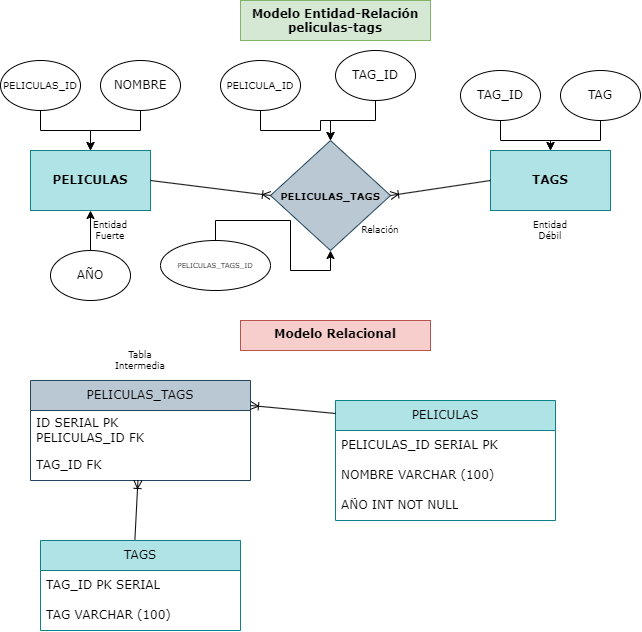

The diagram above was exported from draw.io. Its source (the exported page's mxGraphModel, read from the mxfile embedded in the PNG):
<mxGraphModel dx="1182" dy="690" grid="0" gridSize="10" guides="1" tooltips="1" connect="1" arrows="1" fold="1" page="1" pageScale="1" pageWidth="690" pageHeight="980" math="0" shadow="0">
  <root>
    <mxCell id="0" />
    <mxCell id="1" parent="0" />
    <mxCell id="769hTRiKfVNWITuZB9CA-1" value="&lt;b&gt;PELICULAS&lt;/b&gt;" style="rounded=0;whiteSpace=wrap;html=1;fillColor=#b0e3e6;strokeColor=#0e8088;fontFamily=Verdana;" parent="1" vertex="1">
      <mxGeometry x="40" y="160" width="120" height="60" as="geometry" />
    </mxCell>
    <mxCell id="769hTRiKfVNWITuZB9CA-2" value="&lt;div&gt;&lt;b&gt;Modelo Entidad-Relación peliculas-tags&lt;/b&gt;&lt;/div&gt;&lt;div&gt;&lt;br&gt;&lt;/div&gt;" style="text;html=1;align=center;verticalAlign=top;whiteSpace=wrap;rounded=0;fillColor=#d5e8d4;strokeColor=#82b366;fontFamily=Verdana;" parent="1" vertex="1">
      <mxGeometry x="250" y="10" width="190" height="40" as="geometry" />
    </mxCell>
    <mxCell id="769hTRiKfVNWITuZB9CA-3" value="&lt;div&gt;&lt;b&gt;TAGS&lt;/b&gt;&lt;/div&gt;" style="rounded=0;whiteSpace=wrap;html=1;fillColor=#b0e3e6;strokeColor=#0e8088;fontFamily=Verdana;" parent="1" vertex="1">
      <mxGeometry x="500" y="160" width="120" height="60" as="geometry" />
    </mxCell>
    <mxCell id="769hTRiKfVNWITuZB9CA-5" value="&lt;b style=&quot;&quot;&gt;&lt;font style=&quot;font-size: 10px;&quot;&gt;PELICULAS_TAGS&lt;/font&gt;&lt;/b&gt;" style="rhombus;whiteSpace=wrap;html=1;fillColor=#bac8d3;strokeColor=#23445d;fontFamily=Verdana;fontSize=7;" parent="1" vertex="1">
      <mxGeometry x="280" y="150" width="120" height="110" as="geometry" />
    </mxCell>
    <mxCell id="769hTRiKfVNWITuZB9CA-17" value="" style="edgeStyle=orthogonalEdgeStyle;rounded=0;orthogonalLoop=1;jettySize=auto;html=1;fontFamily=Verdana;" parent="1" source="769hTRiKfVNWITuZB9CA-10" target="769hTRiKfVNWITuZB9CA-1" edge="1">
      <mxGeometry relative="1" as="geometry" />
    </mxCell>
    <mxCell id="769hTRiKfVNWITuZB9CA-10" value="&lt;font style=&quot;font-size: 10px;&quot;&gt;PELICULAS_ID&lt;/font&gt;" style="ellipse;whiteSpace=wrap;html=1;fontFamily=Verdana;" parent="1" vertex="1">
      <mxGeometry x="10" y="70" width="80" height="50" as="geometry" />
    </mxCell>
    <mxCell id="769hTRiKfVNWITuZB9CA-18" value="" style="edgeStyle=orthogonalEdgeStyle;rounded=0;orthogonalLoop=1;jettySize=auto;html=1;fontFamily=Verdana;" parent="1" source="769hTRiKfVNWITuZB9CA-11" target="769hTRiKfVNWITuZB9CA-1" edge="1">
      <mxGeometry relative="1" as="geometry" />
    </mxCell>
    <mxCell id="769hTRiKfVNWITuZB9CA-11" value="NOMBRE" style="ellipse;whiteSpace=wrap;html=1;fontFamily=Verdana;" parent="1" vertex="1">
      <mxGeometry x="110" y="70" width="80" height="50" as="geometry" />
    </mxCell>
    <mxCell id="769hTRiKfVNWITuZB9CA-16" value="" style="edgeStyle=orthogonalEdgeStyle;rounded=0;orthogonalLoop=1;jettySize=auto;html=1;fontFamily=Verdana;" parent="1" source="769hTRiKfVNWITuZB9CA-12" target="769hTRiKfVNWITuZB9CA-3" edge="1">
      <mxGeometry relative="1" as="geometry" />
    </mxCell>
    <mxCell id="769hTRiKfVNWITuZB9CA-12" value="TAG_ID" style="ellipse;whiteSpace=wrap;html=1;fontFamily=Verdana;" parent="1" vertex="1">
      <mxGeometry x="470" y="80" width="80" height="50" as="geometry" />
    </mxCell>
    <mxCell id="769hTRiKfVNWITuZB9CA-15" value="" style="edgeStyle=orthogonalEdgeStyle;rounded=0;orthogonalLoop=1;jettySize=auto;html=1;fontFamily=Verdana;" parent="1" source="769hTRiKfVNWITuZB9CA-13" target="769hTRiKfVNWITuZB9CA-3" edge="1">
      <mxGeometry relative="1" as="geometry" />
    </mxCell>
    <mxCell id="769hTRiKfVNWITuZB9CA-13" value="TAG" style="ellipse;whiteSpace=wrap;html=1;fontFamily=Verdana;" parent="1" vertex="1">
      <mxGeometry x="570" y="80" width="80" height="50" as="geometry" />
    </mxCell>
    <mxCell id="769hTRiKfVNWITuZB9CA-19" value="" style="edgeStyle=orthogonalEdgeStyle;rounded=0;orthogonalLoop=1;jettySize=auto;html=1;fontFamily=Verdana;" parent="1" source="769hTRiKfVNWITuZB9CA-14" target="769hTRiKfVNWITuZB9CA-1" edge="1">
      <mxGeometry relative="1" as="geometry" />
    </mxCell>
    <mxCell id="769hTRiKfVNWITuZB9CA-14" value="AÑO" style="ellipse;whiteSpace=wrap;html=1;fontFamily=Verdana;fontSize=12;" parent="1" vertex="1">
      <mxGeometry x="60" y="260" width="80" height="50" as="geometry" />
    </mxCell>
    <mxCell id="769hTRiKfVNWITuZB9CA-25" value="" style="edgeStyle=orthogonalEdgeStyle;rounded=0;orthogonalLoop=1;jettySize=auto;html=1;fontFamily=Verdana;" parent="1" source="769hTRiKfVNWITuZB9CA-21" target="769hTRiKfVNWITuZB9CA-5" edge="1">
      <mxGeometry relative="1" as="geometry" />
    </mxCell>
    <mxCell id="769hTRiKfVNWITuZB9CA-21" value="TAG_ID" style="ellipse;whiteSpace=wrap;html=1;fontFamily=Verdana;" parent="1" vertex="1">
      <mxGeometry x="345" y="60" width="80" height="50" as="geometry" />
    </mxCell>
    <mxCell id="769hTRiKfVNWITuZB9CA-24" value="" style="edgeStyle=orthogonalEdgeStyle;rounded=0;orthogonalLoop=1;jettySize=auto;html=1;fontFamily=Verdana;" parent="1" source="769hTRiKfVNWITuZB9CA-22" target="769hTRiKfVNWITuZB9CA-5" edge="1">
      <mxGeometry relative="1" as="geometry" />
    </mxCell>
    <mxCell id="769hTRiKfVNWITuZB9CA-22" value="&lt;font style=&quot;font-size: 10px;&quot;&gt;PELICULA_ID&lt;/font&gt;" style="ellipse;whiteSpace=wrap;html=1;fontFamily=Verdana;" parent="1" vertex="1">
      <mxGeometry x="230" y="70" width="80" height="50" as="geometry" />
    </mxCell>
    <mxCell id="769hTRiKfVNWITuZB9CA-26" value="" style="edgeStyle=orthogonalEdgeStyle;rounded=0;orthogonalLoop=1;jettySize=auto;html=1;fontFamily=Verdana;entryX=0.5;entryY=1;entryDx=0;entryDy=0;" parent="1" source="769hTRiKfVNWITuZB9CA-23" target="769hTRiKfVNWITuZB9CA-5" edge="1">
      <mxGeometry relative="1" as="geometry" />
    </mxCell>
    <mxCell id="769hTRiKfVNWITuZB9CA-23" value="&lt;span style=&quot;font-size: 7px;&quot;&gt;PELICULAS_TAGS_ID&lt;/span&gt;" style="ellipse;whiteSpace=wrap;html=1;fontFamily=Verdana;fontSize=7;" parent="1" vertex="1">
      <mxGeometry x="170" y="250" width="110" height="50" as="geometry" />
    </mxCell>
    <mxCell id="769hTRiKfVNWITuZB9CA-37" value="PELICULAS" style="swimlane;fontStyle=0;childLayout=stackLayout;horizontal=1;startSize=30;horizontalStack=0;resizeParent=1;resizeParentMax=0;resizeLast=0;collapsible=1;marginBottom=0;whiteSpace=wrap;html=1;fillColor=#b0e3e6;strokeColor=#0e8088;fontFamily=Verdana;" parent="1" vertex="1">
      <mxGeometry x="345" y="410" width="220" height="120" as="geometry" />
    </mxCell>
    <mxCell id="769hTRiKfVNWITuZB9CA-38" value="PELICULAS_ID SERIAL PK" style="text;strokeColor=none;fillColor=none;align=left;verticalAlign=middle;spacingLeft=4;spacingRight=4;overflow=hidden;points=[[0,0.5],[1,0.5]];portConstraint=eastwest;rotatable=0;whiteSpace=wrap;html=1;fontFamily=Verdana;" parent="769hTRiKfVNWITuZB9CA-37" vertex="1">
      <mxGeometry y="30" width="220" height="30" as="geometry" />
    </mxCell>
    <mxCell id="769hTRiKfVNWITuZB9CA-39" value="NOMBRE VARCHAR (100)" style="text;strokeColor=none;fillColor=none;align=left;verticalAlign=middle;spacingLeft=4;spacingRight=4;overflow=hidden;points=[[0,0.5],[1,0.5]];portConstraint=eastwest;rotatable=0;whiteSpace=wrap;html=1;fontFamily=Verdana;" parent="769hTRiKfVNWITuZB9CA-37" vertex="1">
      <mxGeometry y="60" width="220" height="30" as="geometry" />
    </mxCell>
    <mxCell id="769hTRiKfVNWITuZB9CA-40" value="AÑO INT NOT NULL" style="text;strokeColor=none;fillColor=none;align=left;verticalAlign=middle;spacingLeft=4;spacingRight=4;overflow=hidden;points=[[0,0.5],[1,0.5]];portConstraint=eastwest;rotatable=0;whiteSpace=wrap;html=1;fontFamily=Verdana;" parent="769hTRiKfVNWITuZB9CA-37" vertex="1">
      <mxGeometry y="90" width="220" height="30" as="geometry" />
    </mxCell>
    <mxCell id="769hTRiKfVNWITuZB9CA-41" value="PELICULAS_TAGS" style="swimlane;fontStyle=0;childLayout=stackLayout;horizontal=1;startSize=30;horizontalStack=0;resizeParent=1;resizeParentMax=0;resizeLast=0;collapsible=1;marginBottom=0;whiteSpace=wrap;html=1;fillColor=#bac8d3;strokeColor=#23445d;fontFamily=Verdana;" parent="1" vertex="1">
      <mxGeometry x="40" y="390" width="220" height="100" as="geometry" />
    </mxCell>
    <mxCell id="769hTRiKfVNWITuZB9CA-43" value="&lt;div&gt;ID SERIAL PK&lt;/div&gt;PELICULAS_ID FK" style="text;strokeColor=none;fillColor=none;align=left;verticalAlign=middle;spacingLeft=4;spacingRight=4;overflow=hidden;points=[[0,0.5],[1,0.5]];portConstraint=eastwest;rotatable=0;whiteSpace=wrap;html=1;fontFamily=Verdana;" parent="769hTRiKfVNWITuZB9CA-41" vertex="1">
      <mxGeometry y="30" width="220" height="40" as="geometry" />
    </mxCell>
    <mxCell id="769hTRiKfVNWITuZB9CA-44" value="TAG_ID FK" style="text;strokeColor=none;fillColor=none;align=left;verticalAlign=middle;spacingLeft=4;spacingRight=4;overflow=hidden;points=[[0,0.5],[1,0.5]];portConstraint=eastwest;rotatable=0;whiteSpace=wrap;html=1;fontFamily=Verdana;" parent="769hTRiKfVNWITuZB9CA-41" vertex="1">
      <mxGeometry y="70" width="220" height="30" as="geometry" />
    </mxCell>
    <mxCell id="769hTRiKfVNWITuZB9CA-45" value="TAGS" style="swimlane;fontStyle=0;childLayout=stackLayout;horizontal=1;startSize=30;horizontalStack=0;resizeParent=1;resizeParentMax=0;resizeLast=0;collapsible=1;marginBottom=0;whiteSpace=wrap;html=1;fillColor=#b0e3e6;strokeColor=#0e8088;fontFamily=Verdana;" parent="1" vertex="1">
      <mxGeometry x="50" y="550" width="200" height="90" as="geometry" />
    </mxCell>
    <mxCell id="769hTRiKfVNWITuZB9CA-46" value="TAG_ID PK SERIAL" style="text;strokeColor=none;fillColor=none;align=left;verticalAlign=middle;spacingLeft=4;spacingRight=4;overflow=hidden;points=[[0,0.5],[1,0.5]];portConstraint=eastwest;rotatable=0;whiteSpace=wrap;html=1;fontFamily=Verdana;" parent="769hTRiKfVNWITuZB9CA-45" vertex="1">
      <mxGeometry y="30" width="200" height="30" as="geometry" />
    </mxCell>
    <mxCell id="769hTRiKfVNWITuZB9CA-47" value="TAG VARCHAR (100)" style="text;strokeColor=none;fillColor=none;align=left;verticalAlign=middle;spacingLeft=4;spacingRight=4;overflow=hidden;points=[[0,0.5],[1,0.5]];portConstraint=eastwest;rotatable=0;whiteSpace=wrap;html=1;fontFamily=Verdana;" parent="769hTRiKfVNWITuZB9CA-45" vertex="1">
      <mxGeometry y="60" width="200" height="30" as="geometry" />
    </mxCell>
    <mxCell id="Ubdq22pSM_ROOmGsoH23-1" value="Entidad Fuerte" style="text;html=1;align=center;verticalAlign=middle;whiteSpace=wrap;rounded=0;strokeWidth=2;fontSize=9;fontFamily=Verdana;" parent="1" vertex="1">
      <mxGeometry x="100" y="230" width="40" height="20" as="geometry" />
    </mxCell>
    <mxCell id="Ubdq22pSM_ROOmGsoH23-3" value="Entidad Débil" style="text;html=1;align=center;verticalAlign=middle;whiteSpace=wrap;rounded=0;strokeWidth=2;fontSize=9;fontFamily=Verdana;" parent="1" vertex="1">
      <mxGeometry x="540" y="230" width="40" height="20" as="geometry" />
    </mxCell>
    <mxCell id="Ubdq22pSM_ROOmGsoH23-4" value="" style="fontSize=12;html=1;endArrow=ERoneToMany;rounded=0;fontFamily=Verdana;exitX=0.472;exitY=-0.011;exitDx=0;exitDy=0;exitPerimeter=0;" parent="1" source="769hTRiKfVNWITuZB9CA-45" target="769hTRiKfVNWITuZB9CA-41" edge="1">
      <mxGeometry width="100" height="100" relative="1" as="geometry">
        <mxPoint x="440" y="542" as="sourcePoint" />
        <mxPoint x="345" y="600" as="targetPoint" />
      </mxGeometry>
    </mxCell>
    <mxCell id="Ubdq22pSM_ROOmGsoH23-8" value="" style="fontSize=12;html=1;endArrow=ERoneToMany;rounded=0;fontFamily=Verdana;entryX=1;entryY=0.5;entryDx=0;entryDy=0;exitX=0;exitY=0.5;exitDx=0;exitDy=0;" parent="1" source="769hTRiKfVNWITuZB9CA-3" target="769hTRiKfVNWITuZB9CA-5" edge="1">
      <mxGeometry width="100" height="100" relative="1" as="geometry">
        <mxPoint x="476" y="188.75" as="sourcePoint" />
        <mxPoint x="370" y="191.25" as="targetPoint" />
      </mxGeometry>
    </mxCell>
    <mxCell id="Ubdq22pSM_ROOmGsoH23-9" value="" style="fontSize=12;html=1;endArrow=ERoneToMany;rounded=0;fontFamily=Verdana;entryX=0;entryY=0.5;entryDx=0;entryDy=0;exitX=1;exitY=0.5;exitDx=0;exitDy=0;" parent="1" source="769hTRiKfVNWITuZB9CA-1" target="769hTRiKfVNWITuZB9CA-5" edge="1">
      <mxGeometry width="100" height="100" relative="1" as="geometry">
        <mxPoint x="386" y="188.75" as="sourcePoint" />
        <mxPoint x="280" y="191.25" as="targetPoint" />
      </mxGeometry>
    </mxCell>
    <mxCell id="Ubdq22pSM_ROOmGsoH23-6" value="" style="fontSize=12;html=1;endArrow=ERoneToMany;rounded=0;fontFamily=Verdana;entryX=1;entryY=0.25;entryDx=0;entryDy=0;exitX=0;exitY=0.108;exitDx=0;exitDy=0;exitPerimeter=0;" parent="1" source="769hTRiKfVNWITuZB9CA-37" target="769hTRiKfVNWITuZB9CA-41" edge="1">
      <mxGeometry width="100" height="100" relative="1" as="geometry">
        <mxPoint x="260" y="534.5" as="sourcePoint" />
        <mxPoint x="264" y="455.5" as="targetPoint" />
      </mxGeometry>
    </mxCell>
    <mxCell id="D-LtvjGdDioqjILj47XO-2" value="Tabla Intermedia" style="text;html=1;align=center;verticalAlign=middle;whiteSpace=wrap;rounded=0;strokeWidth=2;fontSize=9;fontFamily=Verdana;" parent="1" vertex="1">
      <mxGeometry x="130" y="360" width="40" height="20" as="geometry" />
    </mxCell>
    <mxCell id="D-LtvjGdDioqjILj47XO-16" value="Relación" style="text;html=1;align=center;verticalAlign=middle;whiteSpace=wrap;rounded=0;strokeWidth=2;fontSize=9;fontFamily=Verdana;" parent="1" vertex="1">
      <mxGeometry x="370" y="230" width="40" height="20" as="geometry" />
    </mxCell>
    <mxCell id="D-LtvjGdDioqjILj47XO-17" value="&lt;div&gt;&lt;b&gt;Modelo Relacional&lt;/b&gt;&lt;/div&gt;" style="text;html=1;align=center;verticalAlign=top;whiteSpace=wrap;rounded=0;fillColor=#f8cecc;strokeColor=#b85450;fontFamily=Verdana;" parent="1" vertex="1">
      <mxGeometry x="250" y="330" width="190" height="30" as="geometry" />
    </mxCell>
  </root>
</mxGraphModel>